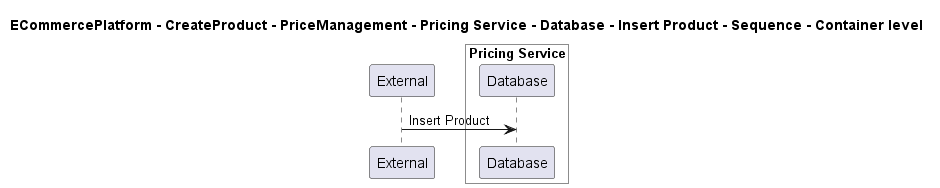

The diagram above was rendered by PlantUML. Its source (embedded in the PNG):
@startuml

title ECommercePlatform - CreateProduct - PriceManagement - Pricing Service - Database - Insert Product - Sequence - Container level

participant "External" as C4InterFlow.SoftwareSystems.ExternalSystem

box "Pricing Service" #White
    participant "Database" as ECommercePlatform.CreateProduct.PriceManagement.SoftwareSystems.PricingService.Containers.Database
end box


C4InterFlow.SoftwareSystems.ExternalSystem -> ECommercePlatform.CreateProduct.PriceManagement.SoftwareSystems.PricingService.Containers.Database : Insert Product


@enduml